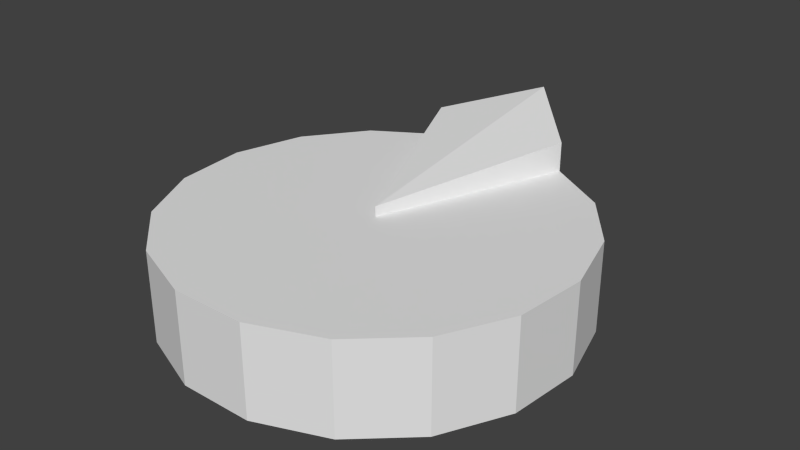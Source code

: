 # Source: knob.blend  (saved by Blender 2.71.0; exported with 4.5.12 LTS)
import bpy
from mathutils import Matrix  # noqa: F401  (used for matrix-valued properties, if any)

bpy.ops.wm.read_factory_settings(use_empty=True)
scene = bpy.context.scene
scene.name = 'Scene'

# ---- collections
col_collection_1 = bpy.data.collections.new('Collection 1'); scene.collection.children.link(col_collection_1)

# ---- world
world_world = bpy.data.worlds.new('World'); scene.world = world_world
world_world.color = (0.05088, 0.05088, 0.05088)
world_world.use_sun_shadow = False
world_world.sun_shadow_jitter_overblur = 0.0
world_world.cycles.sampling_method = 'MANUAL'
world_world.cycles.sample_map_resolution = 256

# ---- meshes
me_cylinder_002 = bpy.data.meshes.new('Cylinder.002')
me_cylinder_002.from_pydata([(8.712e-08, 7.811e-08, 0.0), (8.712e-08, 7.811e-08, 0.04195), (8.712e-08, 0.1226, 0.0), (8.712e-08, 0.1226, 0.04195), (0.03351, 0.08651, 0.0), (0.03351, 0.08651, 0.04195), (0.0625, 0.06856, 0.0), (0.0625, 0.06856, 0.04195), (0.08305, 0.04135, 0.0), (0.08305, 0.04135, 0.04195), (0.09238, 0.00856, 0.0), (0.09238, 0.00856, 0.04195), (0.08923, -0.02539, 0.0), (0.08923, -0.02539, 0.04195), (0.07404, -0.05591, 0.0), (0.07404, -0.05591, 0.04195), (0.04884, -0.07888, 0.0), (0.04884, -0.07888, 0.04195), (0.01705, -0.0912, 0.0), (0.01705, -0.0912, 0.04195), (-0.01705, -0.0912, 0.0), (-0.01705, -0.0912, 0.04195), (-0.04884, -0.07888, 0.0), (-0.04884, -0.07888, 0.04195), (-0.07404, -0.05591, 0.0), (-0.07404, -0.05591, 0.04195), (-0.08923, -0.02539, 0.0), (-0.08923, -0.02539, 0.04195), (-0.09238, 0.00856, 0.0), (-0.09238, 0.00856, 0.04195), (-0.08305, 0.04135, 0.0), (-0.08305, 0.04135, 0.04195), (-0.0625, 0.06856, 0.0), (-0.0625, 0.06856, 0.04195), (-0.03351, 0.08651, 0.0), (-0.03351, 0.08651, 0.04195), (8.712e-08, 7.811e-08, 0.04663), (8.712e-08, 0.1226, 0.06376), (0.03351, 0.08651, 0.05569), (-0.03351, 0.08651, 0.05569)], [], [(0, 2, 4), (35, 1, 36, 39), (2, 3, 5, 4), (0, 4, 6), (1, 7, 5), (4, 5, 7, 6), (0, 6, 8), (1, 9, 7), (6, 7, 9, 8), (0, 8, 10), (1, 11, 9), (8, 9, 11, 10), (0, 10, 12), (1, 13, 11), (10, 11, 13, 12), (0, 12, 14), (1, 15, 13), (12, 13, 15, 14), (0, 14, 16), (1, 17, 15), (14, 15, 17, 16), (0, 16, 18), (1, 19, 17), (16, 17, 19, 18), (0, 18, 20), (1, 21, 19), (18, 19, 21, 20), (0, 20, 22), (1, 23, 21), (20, 21, 23, 22), (0, 22, 24), (1, 25, 23), (22, 23, 25, 24), (0, 24, 26), (1, 27, 25), (24, 25, 27, 26), (0, 26, 28), (1, 29, 27), (26, 27, 29, 28), (0, 28, 30), (1, 31, 29), (28, 29, 31, 30), (0, 30, 32), (1, 33, 31), (30, 31, 33, 32), (0, 32, 34), (1, 35, 33), (32, 33, 35, 34), (0, 34, 2), (3, 35, 39, 37), (34, 35, 3, 2), (36, 38, 37), (36, 37, 39), (5, 3, 37, 38), (1, 5, 38, 36)])
me_cylinder_002.use_remesh_preserve_volume = False
me_cylinder_002.use_remesh_preserve_attributes = False
me_cylinder_002.use_mirror_vertex_groups = False
me_cylinder_002.update()

# ---- objects
ob_cylinder = bpy.data.objects.new('Cylinder', me_cylinder_002)

# ---- transforms, parenting, visibility, modifiers, constraints
ob_cylinder.location = (0.0, 0.0, 0.0)
ob_cylinder.lineart.crease_threshold = 0.0

# ---- collection membership
col_collection_1.objects.link(ob_cylinder)

# ---- scene / render settings (as saved in the file)
scene.frame_start = 1; scene.frame_end = 250; scene.frame_set(1)
scene.render.engine = 'BLENDER_EEVEE_NEXT'
scene.render.resolution_percentage = 50
scene.render.dither_intensity = 0.0
scene.cycles.use_denoising = False
scene.cycles.samples = 10
scene.cycles.sampling_pattern = 'TABULATED_SOBOL'
scene.cycles.light_sampling_threshold = 0.0
scene.cycles.use_adaptive_sampling = False
scene.cycles.use_light_tree = False
scene.cycles.blur_glossy = 0.0
scene.cycles.volume_bounces = 1
scene.cycles.pixel_filter_type = 'GAUSSIAN'
scene.cycles.sample_clamp_indirect = 0.0
scene.view_settings.view_transform = 'Standard'
bpy.context.view_layer.update()

# ---- added for rendering (the .blend has no active camera and no usable light): camera, sun
cam_auto = bpy.data.cameras.new('AutoCamera')
cam_auto.lens = 50.0
cam_auto.sensor_width = 36.0
cam_auto.clip_end = 1000.0
ob_auto_camera = bpy.data.objects.new('AutoCamera', cam_auto)
scene.collection.objects.link(ob_auto_camera)
ob_auto_camera.location = (0.26799, -0.305901, 0.246271)
ob_auto_camera.rotation_euler = (1.09748, -7.21219e-08, 0.694738)
scene.camera = ob_auto_camera
light_auto_sun = bpy.data.lights.new('AutoSun', 'SUN')
light_auto_sun.energy = 3.0
light_auto_sun.angle = 0.0523599
ob_auto_sun = bpy.data.objects.new('AutoSun', light_auto_sun)
scene.collection.objects.link(ob_auto_sun)
ob_auto_sun.rotation_euler = (0.872665, 0.174533, 0.523599)
bpy.context.view_layer.update()
